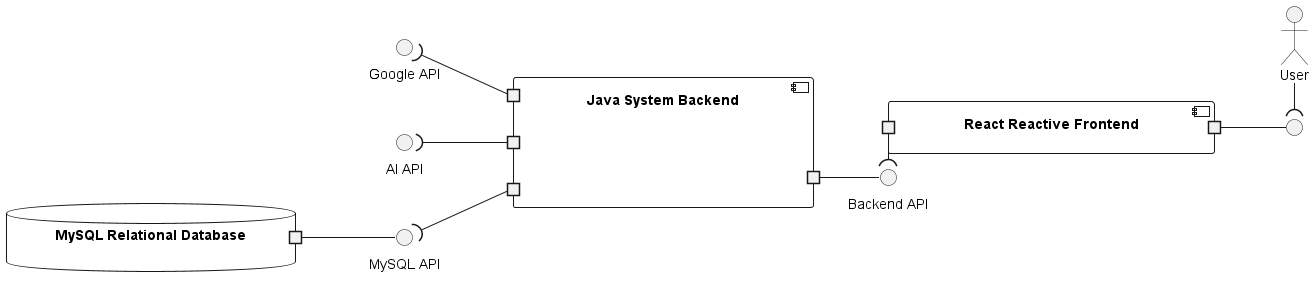

The diagram above was rendered by PlantUML. Its source (embedded in the PNG):
@startuml Component Diagram Level 2
left to right direction

actor User

component reactive_frontend as "React Reactive Frontend" {
    portout " " as port_frontend_to_user
    portin " " as port_frontend_to_backend
}
component system_backend as "Java System Backend" {
    portout " " as port_backend_from_frontend
    portin " " as port_backend_to_ai_api
    portin " " as port_backend_to_google_api
    portin " " as port_backend_from_db
}

database database_mysql_db as "MySQL Relational Database" {
    portout " " as port_db_from_backend
}

interface interface_frontendpage as " "

interface interface_ai_api as "AI API"  
interface interface_google_api as "Google API"
interface interface_backend as "Backend API" 
interface interface_mysql_db as "MySQL API" 

port_frontend_to_user -down- interface_frontendpage
User -right-( interface_frontendpage

port_backend_from_frontend -down- interface_backend
port_frontend_to_backend -left-( interface_backend

port_backend_to_ai_api -up-( interface_ai_api
port_backend_to_google_api -up-( interface_google_api

port_db_from_backend -- interface_mysql_db
port_backend_from_db -up-( interface_mysql_db
@enduml